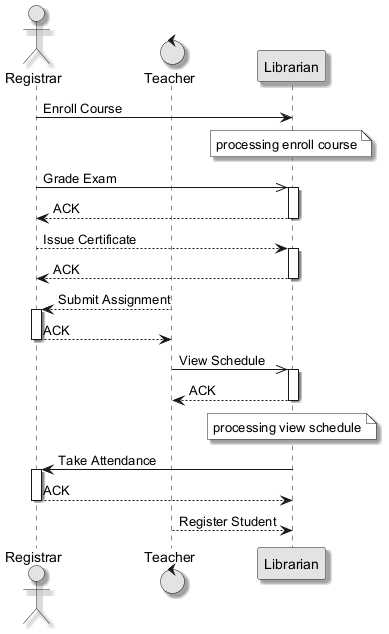

The diagram above was rendered by PlantUML. Its source (embedded in the PNG):
@startuml
skinparam monochrome true
skinparam shadowing true
actor "Registrar" as R
control "Teacher" as T
participant "Librarian" as L
R -> L : Enroll Course
note over L : processing enroll course
R ->> L : Grade Exam
activate L
L --> R : ACK
deactivate L
R --> L : Issue Certificate
activate L
L --> R : ACK
deactivate L
T --> R : Submit Assignment
activate R
R --> T : ACK
deactivate R
T ->> L : View Schedule
activate L
L --> T : ACK
deactivate L
note over L : processing view schedule
L -> R : Take Attendance
activate R
R --> L : ACK
deactivate R
T --> L : Register Student
@enduml